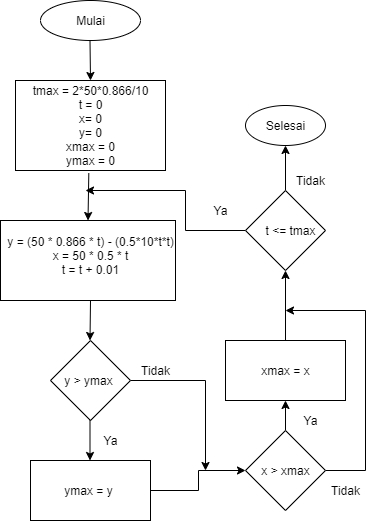

The diagram above was exported from draw.io. Its source (the exported page's mxGraphModel, read from the mxfile embedded in the PNG):
<mxGraphModel dx="782" dy="469" grid="1" gridSize="10" guides="1" tooltips="1" connect="1" arrows="1" fold="1" page="1" pageScale="1" pageWidth="827" pageHeight="1169" math="0" shadow="0">
  <root>
    <mxCell id="WIyWlLk6GJQsqaUBKTNV-0" />
    <mxCell id="WIyWlLk6GJQsqaUBKTNV-1" parent="WIyWlLk6GJQsqaUBKTNV-0" />
    <mxCell id="lJ0cDcXGw-k2k9ftAXdL-0" value="" style="ellipse;whiteSpace=wrap;html=1;" vertex="1" parent="WIyWlLk6GJQsqaUBKTNV-1">
      <mxGeometry x="255" y="50" width="100" height="40" as="geometry" />
    </mxCell>
    <mxCell id="lJ0cDcXGw-k2k9ftAXdL-1" value="Mulai" style="text;html=1;resizable=0;autosize=1;align=center;verticalAlign=middle;points=[];fillColor=none;strokeColor=none;rounded=0;" vertex="1" parent="WIyWlLk6GJQsqaUBKTNV-1">
      <mxGeometry x="285" y="60" width="40" height="20" as="geometry" />
    </mxCell>
    <mxCell id="lJ0cDcXGw-k2k9ftAXdL-2" value="" style="rounded=0;whiteSpace=wrap;html=1;" vertex="1" parent="WIyWlLk6GJQsqaUBKTNV-1">
      <mxGeometry x="230" y="130" width="150" height="90" as="geometry" />
    </mxCell>
    <mxCell id="lJ0cDcXGw-k2k9ftAXdL-3" value="tmax = 2*50*0.866/10&lt;br&gt;t = 0&lt;br&gt;x= 0&lt;br&gt;y= 0&lt;br&gt;xmax = 0&lt;br&gt;ymax = 0" style="text;html=1;resizable=0;autosize=1;align=center;verticalAlign=middle;points=[];fillColor=none;strokeColor=none;rounded=0;" vertex="1" parent="WIyWlLk6GJQsqaUBKTNV-1">
      <mxGeometry x="240" y="130" width="130" height="90" as="geometry" />
    </mxCell>
    <mxCell id="lJ0cDcXGw-k2k9ftAXdL-4" value="" style="rounded=0;whiteSpace=wrap;html=1;" vertex="1" parent="WIyWlLk6GJQsqaUBKTNV-1">
      <mxGeometry x="215" y="270" width="175" height="80" as="geometry" />
    </mxCell>
    <mxCell id="lJ0cDcXGw-k2k9ftAXdL-5" value="y = (50 * 0.866 * t) - (0.5*10*t*t)&lt;br&gt;x = 50 * 0.5 * t&lt;br&gt;t = t + 0.01" style="text;html=1;resizable=0;autosize=1;align=center;verticalAlign=middle;points=[];fillColor=none;strokeColor=none;rounded=0;" vertex="1" parent="WIyWlLk6GJQsqaUBKTNV-1">
      <mxGeometry x="215" y="280" width="180" height="50" as="geometry" />
    </mxCell>
    <mxCell id="lJ0cDcXGw-k2k9ftAXdL-29" style="edgeStyle=orthogonalEdgeStyle;rounded=0;orthogonalLoop=1;jettySize=auto;html=1;exitX=1;exitY=0.5;exitDx=0;exitDy=0;" edge="1" parent="WIyWlLk6GJQsqaUBKTNV-1" source="lJ0cDcXGw-k2k9ftAXdL-6">
      <mxGeometry relative="1" as="geometry">
        <mxPoint x="420" y="520" as="targetPoint" />
      </mxGeometry>
    </mxCell>
    <mxCell id="lJ0cDcXGw-k2k9ftAXdL-6" value="" style="rhombus;whiteSpace=wrap;html=1;" vertex="1" parent="WIyWlLk6GJQsqaUBKTNV-1">
      <mxGeometry x="265" y="390" width="80" height="80" as="geometry" />
    </mxCell>
    <mxCell id="lJ0cDcXGw-k2k9ftAXdL-7" value="y &amp;gt; ymax" style="text;html=1;resizable=0;autosize=1;align=center;verticalAlign=middle;points=[];fillColor=none;strokeColor=none;rounded=0;" vertex="1" parent="WIyWlLk6GJQsqaUBKTNV-1">
      <mxGeometry x="272.5" y="420" width="60" height="20" as="geometry" />
    </mxCell>
    <mxCell id="lJ0cDcXGw-k2k9ftAXdL-22" style="edgeStyle=orthogonalEdgeStyle;rounded=0;orthogonalLoop=1;jettySize=auto;html=1;exitX=1;exitY=0.5;exitDx=0;exitDy=0;entryX=0;entryY=0.5;entryDx=0;entryDy=0;" edge="1" parent="WIyWlLk6GJQsqaUBKTNV-1" source="lJ0cDcXGw-k2k9ftAXdL-8" target="lJ0cDcXGw-k2k9ftAXdL-10">
      <mxGeometry relative="1" as="geometry" />
    </mxCell>
    <mxCell id="lJ0cDcXGw-k2k9ftAXdL-8" value="" style="rounded=0;whiteSpace=wrap;html=1;" vertex="1" parent="WIyWlLk6GJQsqaUBKTNV-1">
      <mxGeometry x="245" y="510" width="120" height="60" as="geometry" />
    </mxCell>
    <mxCell id="lJ0cDcXGw-k2k9ftAXdL-9" value="ymax = y" style="text;html=1;resizable=0;autosize=1;align=center;verticalAlign=middle;points=[];fillColor=none;strokeColor=none;rounded=0;" vertex="1" parent="WIyWlLk6GJQsqaUBKTNV-1">
      <mxGeometry x="272.5" y="530" width="60" height="20" as="geometry" />
    </mxCell>
    <mxCell id="lJ0cDcXGw-k2k9ftAXdL-23" style="edgeStyle=orthogonalEdgeStyle;rounded=0;orthogonalLoop=1;jettySize=auto;html=1;exitX=0.5;exitY=0;exitDx=0;exitDy=0;entryX=0.5;entryY=1;entryDx=0;entryDy=0;" edge="1" parent="WIyWlLk6GJQsqaUBKTNV-1" source="lJ0cDcXGw-k2k9ftAXdL-10" target="lJ0cDcXGw-k2k9ftAXdL-12">
      <mxGeometry relative="1" as="geometry" />
    </mxCell>
    <mxCell id="lJ0cDcXGw-k2k9ftAXdL-31" style="edgeStyle=orthogonalEdgeStyle;rounded=0;orthogonalLoop=1;jettySize=auto;html=1;exitX=1;exitY=0.5;exitDx=0;exitDy=0;" edge="1" parent="WIyWlLk6GJQsqaUBKTNV-1" source="lJ0cDcXGw-k2k9ftAXdL-10">
      <mxGeometry relative="1" as="geometry">
        <mxPoint x="500" y="360" as="targetPoint" />
        <Array as="points">
          <mxPoint x="580" y="520" />
          <mxPoint x="580" y="360" />
        </Array>
      </mxGeometry>
    </mxCell>
    <mxCell id="lJ0cDcXGw-k2k9ftAXdL-10" value="" style="rhombus;whiteSpace=wrap;html=1;" vertex="1" parent="WIyWlLk6GJQsqaUBKTNV-1">
      <mxGeometry x="460" y="480" width="80" height="80" as="geometry" />
    </mxCell>
    <mxCell id="lJ0cDcXGw-k2k9ftAXdL-11" value="x &amp;gt; xmax" style="text;html=1;resizable=0;autosize=1;align=center;verticalAlign=middle;points=[];fillColor=none;strokeColor=none;rounded=0;" vertex="1" parent="WIyWlLk6GJQsqaUBKTNV-1">
      <mxGeometry x="470" y="510" width="60" height="20" as="geometry" />
    </mxCell>
    <mxCell id="lJ0cDcXGw-k2k9ftAXdL-24" style="edgeStyle=orthogonalEdgeStyle;rounded=0;orthogonalLoop=1;jettySize=auto;html=1;exitX=0.5;exitY=0;exitDx=0;exitDy=0;entryX=0.5;entryY=1;entryDx=0;entryDy=0;" edge="1" parent="WIyWlLk6GJQsqaUBKTNV-1" source="lJ0cDcXGw-k2k9ftAXdL-12" target="lJ0cDcXGw-k2k9ftAXdL-14">
      <mxGeometry relative="1" as="geometry" />
    </mxCell>
    <mxCell id="lJ0cDcXGw-k2k9ftAXdL-12" value="" style="rounded=0;whiteSpace=wrap;html=1;" vertex="1" parent="WIyWlLk6GJQsqaUBKTNV-1">
      <mxGeometry x="440" y="390" width="120" height="60" as="geometry" />
    </mxCell>
    <mxCell id="lJ0cDcXGw-k2k9ftAXdL-13" value="xmax = x" style="text;html=1;resizable=0;autosize=1;align=center;verticalAlign=middle;points=[];fillColor=none;strokeColor=none;rounded=0;" vertex="1" parent="WIyWlLk6GJQsqaUBKTNV-1">
      <mxGeometry x="470" y="410" width="60" height="20" as="geometry" />
    </mxCell>
    <mxCell id="lJ0cDcXGw-k2k9ftAXdL-25" style="edgeStyle=orthogonalEdgeStyle;rounded=0;orthogonalLoop=1;jettySize=auto;html=1;exitX=0.5;exitY=0;exitDx=0;exitDy=0;entryX=0.5;entryY=1;entryDx=0;entryDy=0;" edge="1" parent="WIyWlLk6GJQsqaUBKTNV-1" source="lJ0cDcXGw-k2k9ftAXdL-14" target="lJ0cDcXGw-k2k9ftAXdL-16">
      <mxGeometry relative="1" as="geometry" />
    </mxCell>
    <mxCell id="lJ0cDcXGw-k2k9ftAXdL-28" style="edgeStyle=orthogonalEdgeStyle;rounded=0;orthogonalLoop=1;jettySize=auto;html=1;exitX=0;exitY=0.5;exitDx=0;exitDy=0;" edge="1" parent="WIyWlLk6GJQsqaUBKTNV-1" source="lJ0cDcXGw-k2k9ftAXdL-14">
      <mxGeometry relative="1" as="geometry">
        <mxPoint x="300" y="240" as="targetPoint" />
        <Array as="points">
          <mxPoint x="400" y="280" />
          <mxPoint x="400" y="240" />
        </Array>
      </mxGeometry>
    </mxCell>
    <mxCell id="lJ0cDcXGw-k2k9ftAXdL-14" value="" style="rhombus;whiteSpace=wrap;html=1;" vertex="1" parent="WIyWlLk6GJQsqaUBKTNV-1">
      <mxGeometry x="460" y="240" width="80" height="80" as="geometry" />
    </mxCell>
    <mxCell id="lJ0cDcXGw-k2k9ftAXdL-15" value="t &amp;lt;= tmax" style="text;html=1;resizable=0;autosize=1;align=center;verticalAlign=middle;points=[];fillColor=none;strokeColor=none;rounded=0;" vertex="1" parent="WIyWlLk6GJQsqaUBKTNV-1">
      <mxGeometry x="470" y="270" width="70" height="20" as="geometry" />
    </mxCell>
    <mxCell id="lJ0cDcXGw-k2k9ftAXdL-16" value="" style="ellipse;whiteSpace=wrap;html=1;" vertex="1" parent="WIyWlLk6GJQsqaUBKTNV-1">
      <mxGeometry x="460" y="155" width="80" height="40" as="geometry" />
    </mxCell>
    <mxCell id="lJ0cDcXGw-k2k9ftAXdL-17" value="Selesai" style="text;html=1;resizable=0;autosize=1;align=center;verticalAlign=middle;points=[];fillColor=none;strokeColor=none;rounded=0;" vertex="1" parent="WIyWlLk6GJQsqaUBKTNV-1">
      <mxGeometry x="475" y="165" width="50" height="20" as="geometry" />
    </mxCell>
    <mxCell id="lJ0cDcXGw-k2k9ftAXdL-18" value="" style="endArrow=classic;html=1;" edge="1" parent="WIyWlLk6GJQsqaUBKTNV-1">
      <mxGeometry width="50" height="50" relative="1" as="geometry">
        <mxPoint x="304.5" y="90" as="sourcePoint" />
        <mxPoint x="305" y="130" as="targetPoint" />
      </mxGeometry>
    </mxCell>
    <mxCell id="lJ0cDcXGw-k2k9ftAXdL-19" value="" style="endArrow=classic;html=1;" edge="1" parent="WIyWlLk6GJQsqaUBKTNV-1">
      <mxGeometry width="50" height="50" relative="1" as="geometry">
        <mxPoint x="305" y="350" as="sourcePoint" />
        <mxPoint x="304.5" y="390" as="targetPoint" />
      </mxGeometry>
    </mxCell>
    <mxCell id="lJ0cDcXGw-k2k9ftAXdL-20" value="" style="endArrow=classic;html=1;" edge="1" parent="WIyWlLk6GJQsqaUBKTNV-1">
      <mxGeometry width="50" height="50" relative="1" as="geometry">
        <mxPoint x="304.5" y="470" as="sourcePoint" />
        <mxPoint x="304.5" y="510" as="targetPoint" />
      </mxGeometry>
    </mxCell>
    <mxCell id="lJ0cDcXGw-k2k9ftAXdL-26" value="" style="endArrow=classic;html=1;entryX=0.5;entryY=0;entryDx=0;entryDy=0;exitX=0.487;exitY=1.03;exitDx=0;exitDy=0;exitPerimeter=0;" edge="1" parent="WIyWlLk6GJQsqaUBKTNV-1" source="lJ0cDcXGw-k2k9ftAXdL-3" target="lJ0cDcXGw-k2k9ftAXdL-4">
      <mxGeometry width="50" height="50" relative="1" as="geometry">
        <mxPoint x="303" y="226" as="sourcePoint" />
        <mxPoint x="320" y="240" as="targetPoint" />
      </mxGeometry>
    </mxCell>
    <mxCell id="lJ0cDcXGw-k2k9ftAXdL-32" value="Ya" style="text;html=1;resizable=0;autosize=1;align=center;verticalAlign=middle;points=[];fillColor=none;strokeColor=none;rounded=0;" vertex="1" parent="WIyWlLk6GJQsqaUBKTNV-1">
      <mxGeometry x="310" y="480" width="30" height="20" as="geometry" />
    </mxCell>
    <mxCell id="lJ0cDcXGw-k2k9ftAXdL-33" value="Ya" style="text;html=1;resizable=0;autosize=1;align=center;verticalAlign=middle;points=[];fillColor=none;strokeColor=none;rounded=0;" vertex="1" parent="WIyWlLk6GJQsqaUBKTNV-1">
      <mxGeometry x="510" y="460" width="30" height="20" as="geometry" />
    </mxCell>
    <mxCell id="lJ0cDcXGw-k2k9ftAXdL-34" value="Ya" style="text;html=1;resizable=0;autosize=1;align=center;verticalAlign=middle;points=[];fillColor=none;strokeColor=none;rounded=0;" vertex="1" parent="WIyWlLk6GJQsqaUBKTNV-1">
      <mxGeometry x="420" y="250" width="30" height="20" as="geometry" />
    </mxCell>
    <mxCell id="lJ0cDcXGw-k2k9ftAXdL-35" value="Tidak" style="text;html=1;resizable=0;autosize=1;align=center;verticalAlign=middle;points=[];fillColor=none;strokeColor=none;rounded=0;" vertex="1" parent="WIyWlLk6GJQsqaUBKTNV-1">
      <mxGeometry x="350" y="410" width="40" height="20" as="geometry" />
    </mxCell>
    <mxCell id="lJ0cDcXGw-k2k9ftAXdL-36" value="Tidak" style="text;html=1;resizable=0;autosize=1;align=center;verticalAlign=middle;points=[];fillColor=none;strokeColor=none;rounded=0;" vertex="1" parent="WIyWlLk6GJQsqaUBKTNV-1">
      <mxGeometry x="540" y="530" width="40" height="20" as="geometry" />
    </mxCell>
    <mxCell id="lJ0cDcXGw-k2k9ftAXdL-37" value="Tidak" style="text;html=1;resizable=0;autosize=1;align=center;verticalAlign=middle;points=[];fillColor=none;strokeColor=none;rounded=0;" vertex="1" parent="WIyWlLk6GJQsqaUBKTNV-1">
      <mxGeometry x="505" y="220" width="40" height="20" as="geometry" />
    </mxCell>
  </root>
</mxGraphModel>